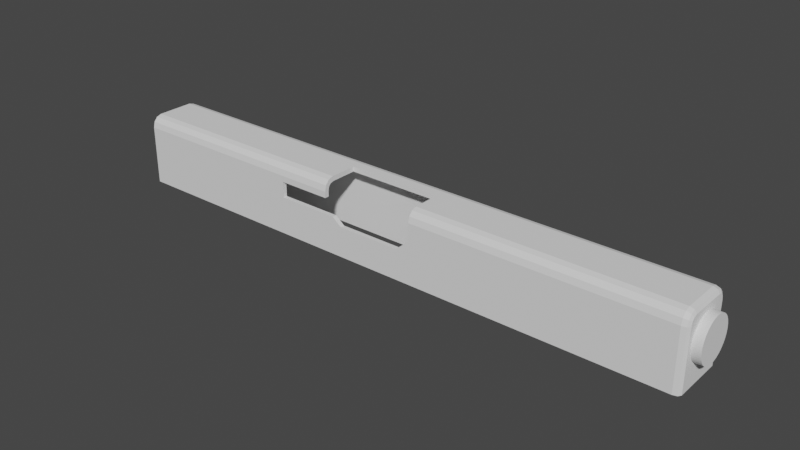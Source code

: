 # Source: glock.blend  (saved by Blender 3.5.10; exported with 4.5.12 LTS)
import bpy
from mathutils import Matrix  # noqa: F401  (used for matrix-valued properties, if any)

bpy.ops.wm.read_factory_settings(use_empty=True)
scene = bpy.context.scene
scene.name = 'Scene'

# ---- collections
col_collection = bpy.data.collections.new('Collection'); scene.collection.children.link(col_collection)

# ---- node groups
ng_auto_smooth = bpy.data.node_groups.new('Auto Smooth', 'GeometryNodeTree')
_s = ng_auto_smooth.interface.new_socket(name='Geometry', in_out='OUTPUT', socket_type='NodeSocketGeometry')
_s = ng_auto_smooth.interface.new_socket(name='Geometry', in_out='INPUT', socket_type='NodeSocketGeometry')
_s = ng_auto_smooth.interface.new_socket(name='Angle', in_out='INPUT', socket_type='NodeSocketFloat')
_s.subtype = 'ANGLE'
_s.min_value = 0.0
_s.max_value = 3.142
ng_auto_smooth.is_modifier = True
_N = ng_auto_smooth.nodes; _L = ng_auto_smooth.links
n0 = _N.new('NodeGroupOutput'); n0.name = 'Group Output'; n0.location = (480, -100)
n1 = _N.new('NodeGroupInput'); n1.name = 'Group Input'; n1.location = (-420, -300)
n2 = _N.new('NodeGroupInput'); n2.name = 'Group Input.001'; n2.location = (-60, -100)
n3 = _N.new('GeometryNodeSetShadeSmooth'); n3.name = 'Set Shade Smooth'; n3.location = (120, -100)
n3.domain = 'EDGE'
n4 = _N.new('GeometryNodeSetShadeSmooth'); n4.name = 'Set Shade Smooth.001'; n4.location = (300, -100)
n5 = _N.new('GeometryNodeInputMeshEdgeAngle'); n5.name = 'Edge Angle'; n5.location = (-420, -220)
n6 = _N.new('GeometryNodeInputEdgeSmooth'); n6.name = 'Is Edge Smooth'; n6.location = (-60, -160)
n7 = _N.new('GeometryNodeInputShadeSmooth'); n7.name = 'Is Face Smooth'; n7.location = (-240, -340)
n8 = _N.new('FunctionNodeBooleanMath'); n8.name = 'Boolean Math'; n8.location = (-60, -220)
n9 = _N.new('FunctionNodeCompare'); n9.name = 'Compare'; n9.location = (-240, -180)
n9.operation = 'LESS_EQUAL'
_L.new(n5.outputs[0], n9.inputs[0])
_L.new(n4.outputs[0], n0.inputs[0])
_L.new(n1.outputs[1], n9.inputs[1])
_L.new(n9.outputs[0], n8.inputs[0])
_L.new(n7.outputs[0], n8.inputs[1])
_L.new(n2.outputs[0], n3.inputs[0])
_L.new(n6.outputs[0], n3.inputs[1])
_L.new(n3.outputs[0], n4.inputs[0])
_L.new(n8.outputs[0], n3.inputs[2])
n0.is_active_output = True

# ---- world
world_world = bpy.data.worlds.new('World'); scene.world = world_world
world_world.use_nodes = True; world_world.node_tree.nodes.clear()
_N = world_world.node_tree.nodes; _L = world_world.node_tree.links
n0 = _N.new('ShaderNodeOutputWorld'); n0.name = 'World Output'; n0.location = (300, 300)
n1 = _N.new('ShaderNodeBackground'); n1.name = 'Background'; n1.location = (10, 300)
n1.inputs[0].default_value = (0.05088, 0.05088, 0.05088, 1.0)
_L.new(n1.outputs[0], n0.inputs[0])
n0.is_active_output = True
world_world.color = (0.05088, 0.05088, 0.05088)
world_world.use_sun_shadow = False
world_world.sun_shadow_jitter_overblur = 0.0

# ---- meshes
me_cube_001 = bpy.data.meshes.new('Cube.001')
me_cube_001.from_pydata([(-12.7, -1.0, -1.069), (-12.7, 1.0, -1.069), (-4.992, 1.0, -1.069), (-4.992, -1.0, -1.069), (-12.7, -1.0, 0.08357), (-12.7, 1.0, 0.08357), (-4.992, -1.0, 0.214), (-4.992, 1.0, 0.214), (-8.452, 1.0, -1.069), (-8.452, -1.0, -1.069), (-8.452, 1.0, 0.08357), (-8.452, -1.0, 0.08357), (-7.209, -1.0, -1.069), (-7.209, 1.0, 0.08357), (-7.209, 1.0, -1.069), (-7.209, -1.0, 0.08357), (-7.01, -1.0, -1.069), (-7.01, 1.0, 0.08357), (-7.01, 1.0, -1.069), (-7.01, -1.0, 0.08357), (-6.794, -1.0, -1.069), (-6.794, 1.0, -0.1418), (-6.794, 1.0, -1.069), (-6.794, -1.0, -0.1418), (-5.316, -1.0, -1.069), (-5.316, 1.0, -0.1418), (-5.316, 1.0, -1.069), (-5.316, -1.0, -0.1418), (-12.7, -1.0, 0.5759), (-12.7, 1.0, 0.5759), (-4.992, -1.0, 0.576), (-4.992, 1.0, 0.576), (-8.452, 1.0, 0.5759), (-8.452, -1.0, 0.5759), (-7.209, -1.0, 0.5759), (-7.209, 1.0, 0.5759), (-7.01, 1.0, 0.5759), (-6.794, 1.0, 0.5757), (-5.316, 1.0, 0.5757), (-12.7, 0.2959, 1.119), (0.9775, 0.2959, -1.069), (-4.992, 0.2959, 1.119), (0.9775, 0.2959, 0.214), (-8.452, 0.2959, 1.119), (-7.209, 0.2959, 1.119), (-7.01, 0.2959, 1.119), (-6.794, 0.2959, 1.119), (-5.316, 0.2959, 1.119), (0.9775, 0.2959, 0.576), (-12.7, -0.6432, 1.119), (-12.7, -1.0, 0.7618), (-12.7, -0.8216, 1.071), (-12.7, -0.9522, 0.9402), (-12.7, 1.0, 0.7618), (-12.7, 0.6383, 1.119), (-12.7, 0.9515, 0.9376), (-12.7, 0.8192, 1.07), (-4.992, 1.0, 0.7618), (-4.992, 0.6383, 1.119), (-4.992, 0.9515, 0.9376), (-4.992, 0.8192, 1.07), (-4.992, -1.0, 0.7618), (-4.992, -0.6432, 1.119), (-4.992, -0.9522, 0.9402), (-4.992, -0.8216, 1.071), (-8.452, -1.0, 0.7618), (-8.452, -0.6432, 1.119), (-8.452, -0.9522, 0.9402), (-8.452, -0.8216, 1.071), (-8.452, 0.6383, 1.119), (-8.452, 1.0, 0.7618), (-8.452, 0.8192, 1.07), (-8.452, 0.9515, 0.9376), (-7.209, 0.6383, 1.119), (-7.209, 1.0, 0.7618), (-7.209, 0.8192, 1.07), (-7.209, 0.9515, 0.9376), (-7.209, -0.6432, 1.119), (-7.209, -1.0, 0.7618), (-7.209, -0.8216, 1.071), (-7.209, -0.9522, 0.9402), (-7.01, 0.6383, 1.119), (-7.01, 1.0, 0.7618), (-7.01, 0.8192, 1.07), (-7.01, 0.9515, 0.9376), (-6.794, 0.6383, 1.119), (-6.794, 1.0, 0.7618), (-6.794, 0.8192, 1.07), (-6.794, 0.9515, 0.9376), (-5.316, 1.0, 0.7618), (-5.316, 0.6383, 1.119), (-5.316, 0.9515, 0.9376), (-5.316, 0.8192, 1.07), (0.9775, -0.8583, -1.069), (0.8358, -1.0, -1.069), (0.936, -0.9585, -1.069), (0.8358, 1.0, -1.069), (0.9775, 0.8583, -1.069), (0.936, 0.9585, -1.069), (0.8358, 1.0, 0.214), (0.9775, 0.8583, 0.214), (0.936, 0.9585, 0.214), (0.9775, -0.8583, 0.214), (0.8358, -1.0, 0.214), (0.936, -0.9585, 0.214), (0.8358, 1.0, 0.576), (0.9775, 0.8583, 0.576), (0.936, 0.9585, 0.576), (0.9775, -0.8583, 0.576), (0.8358, -1.0, 0.576), (0.936, -0.9585, 0.576), (0.9775, 0.2959, 0.9769), (0.8358, 0.2959, 1.119), (0.936, 0.2959, 1.077), (0.9775, -0.6246, 0.9769), (0.8358, -0.6432, 1.119), (0.936, -0.6377, 1.077), (0.9775, -0.8583, 0.7431), (0.8358, -1.0, 0.7618), (0.936, -0.9585, 0.7563), (0.9775, -0.7483, 0.9438), (0.8358, -0.8216, 1.071), (0.936, -0.8001, 1.034), (0.9775, -0.8252, 0.8668), (0.8358, -0.9522, 0.9402), (0.936, -0.915, 0.9187), (0.9775, 0.8583, 0.7426), (0.8358, 1.0, 0.7618), (0.936, 0.9585, 0.7562), (0.9775, 0.6196, 0.9769), (0.8358, 0.6383, 1.119), (0.936, 0.6328, 1.077), (0.9775, 0.8249, 0.8639), (0.8358, 0.9515, 0.9376), (0.936, 0.9144, 0.916), (0.9775, 0.7458, 0.9431), (0.8358, 0.8192, 1.07), (0.936, 0.7977, 1.033), (-12.7, -0.85, -1.069), (-12.7, 0.85, -1.069), (-4.992, 0.85, -1.069), (-4.992, -0.85, -1.069), (-12.7, -0.85, 0.08357), (-12.7, 0.85, 0.08357), (-4.992, -0.85, 0.214), (-4.992, 0.85, 0.214), (-8.452, 0.85, -1.069), (-8.452, -0.85, -1.069), (-8.452, 0.85, 0.08357), (-8.452, -0.85, 0.08357), (-7.209, -0.85, -1.069), (-7.209, 0.85, 0.08357), (-7.209, 0.85, -1.069), (-7.209, -0.85, 0.08357), (-7.01, -0.85, -1.069), (-7.01, 0.85, 0.08357), (-7.01, 0.85, -1.069), (-7.01, -0.85, 0.08357), (-6.794, -0.85, -1.069), (-6.794, 0.85, -0.1418), (-6.794, 0.85, -1.069), (-6.794, -0.85, -0.1418), (-5.316, -0.85, -1.069), (-5.316, 0.85, -0.1418), (-5.316, 0.85, -1.069), (-5.316, -0.85, -0.1418), (-12.7, -0.85, 0.5759), (-12.7, 0.85, 0.5759), (-4.992, -0.85, 0.576), (-4.992, 0.85, 0.576), (-8.452, 0.85, 0.5759), (-8.452, -0.85, 0.5759), (-7.209, -0.85, 0.5759), (-7.209, 0.85, 0.5759), (-7.01, 0.85, 0.5759), (-6.794, 0.85, 0.5757), (-5.316, 0.85, 0.5757), (-12.7, 0.2959, 0.9686), (0.8275, 0.2959, -1.069), (-4.992, 0.2959, 0.9686), (0.8275, 0.2959, 0.214), (-8.452, 0.2959, 0.9686), (-7.209, 0.2959, 0.9686), (-7.01, 0.2959, 0.9686), (-6.794, 0.2959, 0.9686), (-5.316, 0.2959, 0.9686), (0.8275, 0.2959, 0.576), (-12.7, -0.6235, 0.9686), (-12.7, -0.85, 0.7421), (-12.7, -0.744, 0.9363), (-12.7, -0.8177, 0.8626), (-12.7, 0.85, 0.7415), (-12.7, 0.6186, 0.9686), (-12.7, 0.8175, 0.8596), (-12.7, 0.7415, 0.9356), (-4.992, 0.85, 0.7415), (-4.992, 0.6186, 0.9686), (-4.992, 0.8175, 0.8596), (-4.992, 0.7415, 0.9356), (-4.992, -0.85, 0.7421), (-4.992, -0.6235, 0.9686), (-4.992, -0.8177, 0.8626), (-4.992, -0.744, 0.9363), (-8.452, -0.85, 0.7421), (-8.452, -0.6235, 0.9686), (-8.452, -0.8177, 0.8626), (-8.452, -0.744, 0.9363), (-8.452, 0.6186, 0.9686), (-8.452, 0.85, 0.7415), (-8.452, 0.7415, 0.9356), (-8.452, 0.8175, 0.8596), (-7.209, 0.6186, 0.9686), (-7.209, 0.85, 0.7415), (-7.209, 0.7415, 0.9356), (-7.209, 0.8175, 0.8596), (-7.209, -0.6235, 0.9686), (-7.209, -0.85, 0.7421), (-7.209, -0.744, 0.9363), (-7.209, -0.8177, 0.8626), (-7.01, 0.6186, 0.9686), (-7.01, 0.85, 0.7415), (-7.01, 0.7415, 0.9356), (-7.01, 0.8175, 0.8596), (-6.794, 0.6186, 0.9686), (-6.794, 0.85, 0.7415), (-6.794, 0.7415, 0.9356), (-6.794, 0.8175, 0.8596), (-5.316, 0.85, 0.7415), (-5.316, 0.6186, 0.9686), (-5.316, 0.8175, 0.8596), (-5.316, 0.7415, 0.9356), (0.8275, -0.8285, -1.069), (0.806, -0.85, -1.069), (0.8212, -0.8437, -1.069), (0.806, 0.85, -1.069), (0.8275, 0.8285, -1.069), (0.8212, 0.8437, -1.069), (0.806, 0.85, 0.214), (0.8275, 0.8285, 0.214), (0.8212, 0.8437, 0.214), (0.8275, -0.8285, 0.214), (0.806, -0.85, 0.214), (0.8212, -0.8437, 0.214), (0.806, 0.85, 0.576), (0.8275, 0.8285, 0.576), (0.8212, 0.8437, 0.576), (0.8275, -0.8285, 0.576), (0.806, -0.85, 0.576), (0.8212, -0.8437, 0.576), (0.8275, 0.2959, 0.9471), (0.806, 0.2959, 0.9686), (0.8212, 0.2959, 0.9623), (0.8282, -0.6204, 0.9453), (0.806, -0.6235, 0.9686), (0.8229, -0.6224, 0.9606), (0.8282, -0.8267, 0.739), (0.806, -0.85, 0.7421), (0.8229, -0.842, 0.741), (0.8284, -0.7315, 0.9147), (0.805, -0.7441, 0.9365), (0.8227, -0.7399, 0.9293), (0.8284, -0.7961, 0.8501), (0.805, -0.8179, 0.8627), (0.8227, -0.8107, 0.8585), (0.8282, 0.8266, 0.7383), (0.806, 0.85, 0.7415), (0.8229, 0.842, 0.7404), (0.8282, 0.6155, 0.9453), (0.806, 0.6186, 0.9686), (0.8229, 0.6175, 0.9606), (0.8284, 0.796, 0.8471), (0.8051, 0.8176, 0.8597), (0.8227, 0.8104, 0.8555), (0.8284, 0.729, 0.9141), (0.805, 0.7416, 0.9358), (0.8227, 0.7374, 0.9286)], [], [(109, 118, 61, 30), (115, 62, 64, 121), (43, 39, 49, 66), (48, 111, 114, 120, 123, 117, 108), (112, 41, 62, 115), (34, 78, 65, 33), (26, 25, 7, 2), (97, 100, 42, 40), (9, 11, 4, 0), (94, 103, 6, 3), (100, 106, 48, 42), (12, 15, 11, 9), (1, 5, 10, 8), (73, 69, 43, 44), (44, 43, 66, 77), (16, 19, 15, 12), (8, 10, 13, 14), (81, 73, 44, 45), (20, 23, 19, 16), (14, 13, 17, 18), (85, 81, 45, 46), (24, 27, 23, 20), (18, 17, 21, 22), (90, 85, 46, 47), (3, 6, 27, 24), (22, 21, 25, 26), (21, 37, 38, 25), (17, 36, 37, 21), (13, 35, 36, 17), (10, 32, 35, 13), (5, 29, 32, 10), (25, 38, 31, 7), (31, 57, 127, 105), (11, 33, 28, 4), (103, 109, 30, 6), (42, 48, 108, 102), (7, 31, 105, 99), (38, 89, 57, 31), (37, 86, 89, 38), (36, 82, 86, 37), (35, 74, 82, 36), (32, 70, 74, 35), (2, 7, 99, 96), (106, 126, 132, 135, 129, 111, 48), (29, 53, 70, 32), (58, 90, 47, 41), (130, 58, 41, 112), (33, 65, 50, 28), (69, 54, 39, 43), (60, 136, 133, 59), (58, 130, 136, 60), (66, 49, 51, 68), (68, 51, 52, 67), (67, 52, 50, 65), (90, 58, 60, 92), (92, 60, 59, 91), (91, 59, 57, 89), (124, 63, 61, 118), (59, 133, 127, 57), (121, 64, 63, 124), (77, 66, 68, 79), (79, 68, 67, 80), (80, 67, 65, 78), (54, 69, 71, 56), (56, 71, 72, 55), (55, 72, 70, 53), (69, 73, 75, 71), (71, 75, 76, 72), (72, 76, 74, 70), (73, 81, 83, 75), (75, 83, 84, 76), (76, 84, 82, 74), (81, 85, 87, 83), (83, 87, 88, 84), (84, 88, 86, 82), (85, 90, 92, 87), (87, 92, 91, 88), (88, 91, 89, 86), (100, 97, 98, 101), (101, 98, 96, 99), (103, 94, 95, 104), (104, 95, 93, 102), (106, 100, 101, 107), (107, 101, 99, 105), (109, 103, 104, 110), (110, 104, 102, 108), (129, 135, 137, 131), (131, 137, 136, 130), (135, 132, 134, 137), (137, 134, 133, 136), (132, 126, 128, 134), (134, 128, 127, 133), (120, 114, 116, 122), (122, 116, 115, 121), (123, 120, 122, 125), (125, 122, 121, 124), (117, 123, 125, 119), (119, 125, 124, 118), (114, 111, 113, 116), (116, 113, 112, 115), (108, 117, 119, 110), (110, 119, 118, 109), (111, 129, 131, 113), (113, 131, 130, 112), (126, 106, 107, 128), (128, 107, 105, 127), (40, 42, 102, 93), (247, 168, 199, 256), (253, 259, 202, 200), (181, 204, 187, 177), (186, 246, 255, 261, 258, 252, 249), (250, 253, 200, 179), (172, 171, 203, 216), (164, 140, 145, 163), (235, 178, 180, 238), (147, 138, 142, 149), (232, 141, 144, 241), (238, 180, 186, 244), (150, 147, 149, 153), (139, 146, 148, 143), (211, 182, 181, 207), (182, 215, 204, 181), (154, 150, 153, 157), (146, 152, 151, 148), (219, 183, 182, 211), (158, 154, 157, 161), (152, 156, 155, 151), (223, 184, 183, 219), (162, 158, 161, 165), (156, 160, 159, 155), (228, 185, 184, 223), (141, 162, 165, 144), (160, 164, 163, 159), (159, 163, 176, 175), (155, 159, 175, 174), (151, 155, 174, 173), (148, 151, 173, 170), (143, 148, 170, 167), (163, 145, 169, 176), (169, 243, 265, 195), (149, 142, 166, 171), (241, 144, 168, 247), (180, 240, 246, 186), (145, 237, 243, 169), (176, 169, 195, 227), (175, 176, 227, 224), (174, 175, 224, 220), (173, 174, 220, 212), (170, 173, 212, 208), (140, 234, 237, 145), (244, 186, 249, 267, 273, 270, 264), (167, 170, 208, 191), (196, 179, 185, 228), (268, 250, 179, 196), (171, 166, 188, 203), (207, 181, 177, 192), (198, 197, 271, 274), (196, 198, 274, 268), (204, 206, 189, 187), (206, 205, 190, 189), (205, 203, 188, 190), (228, 230, 198, 196), (230, 229, 197, 198), (229, 227, 195, 197), (262, 256, 199, 201), (197, 195, 265, 271), (259, 262, 201, 202), (215, 217, 206, 204), (217, 218, 205, 206), (218, 216, 203, 205), (192, 194, 209, 207), (194, 193, 210, 209), (193, 191, 208, 210), (207, 209, 213, 211), (209, 210, 214, 213), (210, 208, 212, 214), (211, 213, 221, 219), (213, 214, 222, 221), (214, 212, 220, 222), (219, 221, 225, 223), (221, 222, 226, 225), (222, 220, 224, 226), (223, 225, 230, 228), (225, 226, 229, 230), (226, 224, 227, 229), (238, 239, 236, 235), (239, 237, 234, 236), (241, 242, 233, 232), (242, 240, 231, 233), (244, 245, 239, 238), (245, 243, 237, 239), (247, 248, 242, 241), (248, 246, 240, 242), (267, 269, 275, 273), (269, 268, 274, 275), (273, 275, 272, 270), (275, 274, 271, 272), (270, 272, 266, 264), (272, 271, 265, 266), (258, 260, 254, 252), (260, 259, 253, 254), (261, 263, 260, 258), (263, 262, 259, 260), (255, 257, 263, 261), (257, 256, 262, 263), (252, 254, 251, 249), (254, 253, 250, 251), (246, 248, 257, 255), (248, 247, 256, 257), (249, 251, 269, 267), (251, 250, 268, 269), (264, 266, 245, 244), (266, 265, 243, 245), (178, 231, 240, 180), (5, 1, 139, 143), (1, 8, 146, 139), (3, 24, 162, 141), (0, 4, 142, 138), (29, 5, 143, 167), (6, 30, 168, 144), (8, 14, 152, 146), (9, 0, 138, 147), (11, 15, 153, 149), (33, 11, 149, 171), (12, 9, 147, 150), (14, 18, 156, 152), (15, 19, 157, 153), (16, 12, 150, 154), (18, 22, 160, 156), (19, 23, 161, 157), (20, 16, 154, 158), (22, 26, 164, 160), (23, 27, 165, 161), (24, 20, 158, 162), (26, 2, 140, 164), (27, 6, 144, 165), (4, 28, 166, 142), (34, 33, 171, 172), (41, 47, 185, 179), (47, 46, 184, 185), (46, 45, 183, 184), (45, 44, 182, 183), (51, 49, 187, 189), (52, 51, 189, 190), (50, 52, 190, 188), (64, 62, 200, 202), (63, 64, 202, 201), (61, 63, 201, 199), (77, 79, 217, 215), (79, 80, 218, 217), (80, 78, 216, 218), (54, 56, 194, 192), (56, 55, 193, 194), (55, 53, 191, 193), (28, 50, 188, 166), (49, 39, 177, 187), (39, 54, 192, 177), (53, 29, 167, 191), (62, 41, 179, 200), (30, 61, 199, 168), (78, 34, 172, 216), (44, 77, 215, 182), (98, 97, 235, 236), (96, 98, 236, 234), (95, 94, 232, 233), (93, 95, 233, 231), (40, 93, 231, 178), (94, 3, 141, 232), (97, 40, 178, 235), (2, 96, 234, 140)])
_uv = me_cube_001.uv_layers.new(name='UVMap')
_uv.uv.foreach_set('vector', [0.553, 0.753, 0.5777, 0.753, 0.5777, 0.875, 0.553, 0.875, 0.628, 0.7054, 0.75, 0.7054, 0.75, 0.75, 0.628, 0.75, 0.8061, 0.588, 0.875, 0.588, 0.875, 0.7012, 0.8061, 0.7016, 0.553, 0.588, 0.6062, 0.588, 0.6062, 0.7031, 0.6018, 0.7185, 0.5916, 0.7281, 0.5752, 0.7323, 0.553, 0.7323, 0.628, 0.588, 0.75, 0.588, 0.75, 0.7054, 0.628, 0.7054, 0.553, 0.9109, 0.5744, 0.9109, 0.5742, 0.9311, 0.553, 0.9311, 0.375, 0.37, 0.481, 0.37, 0.481, 0.375, 0.375, 0.375, 0.375, 0.5177, 0.481, 0.5177, 0.481, 0.588, 0.375, 0.588, 0.375, 0.9311, 0.481, 0.9311, 0.481, 1.0, 0.375, 1.0, 0.375, 0.753, 0.481, 0.753, 0.481, 0.875, 0.375, 0.875, 0.481, 0.5177, 0.553, 0.5177, 0.553, 0.588, 0.481, 0.588, 0.375, 0.9109, 0.481, 0.9109, 0.481, 0.9311, 0.375, 0.9311, 0.375, 0.25, 0.481, 0.25, 0.481, 0.3189, 0.375, 0.3189, 0.7859, 0.5459, 0.8061, 0.5463, 0.8061, 0.588, 0.7859, 0.588, 0.7859, 0.588, 0.8061, 0.588, 0.8061, 0.7016, 0.7859, 0.7018, 0.375, 0.9063, 0.481, 0.9063, 0.481, 0.9109, 0.375, 0.9109, 0.375, 0.3189, 0.481, 0.3189, 0.481, 0.3391, 0.375, 0.3391, 0.7813, 0.5456, 0.7859, 0.5459, 0.7859, 0.588, 0.7813, 0.588, 0.375, 0.9029, 0.481, 0.9029, 0.481, 0.9063, 0.375, 0.9063, 0.375, 0.3391, 0.481, 0.3391, 0.481, 0.3437, 0.375, 0.3437, 0.7779, 0.5454, 0.7813, 0.5456, 0.7813, 0.588, 0.7779, 0.588, 0.375, 0.88, 0.481, 0.88, 0.481, 0.9029, 0.375, 0.9029, 0.375, 0.3437, 0.481, 0.3437, 0.481, 0.3471, 0.375, 0.3471, 0.755, 0.5453, 0.7779, 0.5454, 0.7779, 0.588, 0.755, 0.588, 0.375, 0.875, 0.481, 0.875, 0.481, 0.88, 0.375, 0.88, 0.375, 0.3471, 0.481, 0.3471, 0.481, 0.37, 0.375, 0.37, 0.481, 0.3471, 0.553, 0.3471, 0.553, 0.37, 0.481, 0.37, 0.481, 0.3437, 0.553, 0.3437, 0.553, 0.3471, 0.481, 0.3471, 0.481, 0.3391, 0.553, 0.3391, 0.553, 0.3437, 0.481, 0.3437, 0.481, 0.3189, 0.553, 0.3189, 0.553, 0.3391, 0.481, 0.3391, 0.481, 0.25, 0.553, 0.25, 0.553, 0.3189, 0.481, 0.3189, 0.481, 0.37, 0.553, 0.37, 0.553, 0.375, 0.481, 0.375, 0.553, 0.375, 0.5769, 0.375, 0.577, 0.497, 0.553, 0.497, 0.481, 0.9311, 0.553, 0.9311, 0.553, 1.0, 0.481, 1.0, 0.481, 0.753, 0.553, 0.753, 0.553, 0.875, 0.481, 0.875, 0.481, 0.588, 0.553, 0.588, 0.553, 0.7323, 0.481, 0.7323, 0.481, 0.375, 0.553, 0.375, 0.553, 0.497, 0.481, 0.497, 0.553, 0.37, 0.5769, 0.37, 0.5769, 0.375, 0.553, 0.375, 0.553, 0.3471, 0.5767, 0.3471, 0.5769, 0.37, 0.553, 0.37, 0.553, 0.3437, 0.5765, 0.3437, 0.5767, 0.3471, 0.553, 0.3471, 0.553, 0.3391, 0.5762, 0.3391, 0.5765, 0.3437, 0.553, 0.3437, 0.553, 0.3189, 0.5757, 0.3189, 0.5762, 0.3391, 0.553, 0.3391, 0.375, 0.375, 0.481, 0.375, 0.481, 0.497, 0.375, 0.497, 0.553, 0.5177, 0.5749, 0.5177, 0.5911, 0.5219, 0.6017, 0.5318, 0.6062, 0.5475, 0.6062, 0.588, 0.553, 0.588, 0.553, 0.25, 0.5751, 0.25, 0.5757, 0.3189, 0.553, 0.3189, 0.75, 0.5452, 0.755, 0.5453, 0.755, 0.588, 0.75, 0.588, 0.628, 0.5452, 0.75, 0.5452, 0.75, 0.588, 0.628, 0.588, 0.553, 0.9311, 0.5742, 0.9311, 0.5738, 1.0, 0.553, 1.0, 0.8061, 0.5463, 0.875, 0.5468, 0.875, 0.588, 0.8061, 0.588, 0.625, 0.375, 0.625, 0.497, 0.601, 0.497, 0.601, 0.375, 0.75, 0.5452, 0.628, 0.5452, 0.628, 0.5, 0.75, 0.5, 0.8061, 0.7016, 0.875, 0.7012, 0.875, 0.75, 0.8061, 0.75, 0.625, 0.9311, 0.625, 1.0, 0.5994, 1.0, 0.5996, 0.9311, 0.5996, 0.9311, 0.5994, 1.0, 0.5738, 1.0, 0.5742, 0.9311, 0.755, 0.5453, 0.75, 0.5452, 0.75, 0.5, 0.755, 0.5, 0.625, 0.37, 0.625, 0.375, 0.601, 0.375, 0.6009, 0.37, 0.6009, 0.37, 0.601, 0.375, 0.5769, 0.375, 0.5769, 0.37, 0.6013, 0.753, 0.6013, 0.875, 0.5777, 0.875, 0.5777, 0.753, 0.601, 0.375, 0.601, 0.497, 0.577, 0.497, 0.5769, 0.375, 0.625, 0.753, 0.625, 0.875, 0.6013, 0.875, 0.6013, 0.753, 0.7859, 0.7018, 0.8061, 0.7016, 0.8061, 0.75, 0.7859, 0.75, 0.625, 0.9109, 0.625, 0.9311, 0.5996, 0.9311, 0.5997, 0.9109, 0.5997, 0.9109, 0.5996, 0.9311, 0.5742, 0.9311, 0.5744, 0.9109, 0.875, 0.5468, 0.8061, 0.5463, 0.8061, 0.5, 0.875, 0.5, 0.625, 0.25, 0.625, 0.3189, 0.6004, 0.3189, 0.6001, 0.25, 0.6001, 0.25, 0.6004, 0.3189, 0.5757, 0.3189, 0.5751, 0.25, 0.8061, 0.5463, 0.7859, 0.5459, 0.7859, 0.5, 0.8061, 0.5, 0.625, 0.3189, 0.625, 0.3391, 0.6006, 0.3391, 0.6004, 0.3189, 0.6004, 0.3189, 0.6006, 0.3391, 0.5762, 0.3391, 0.5757, 0.3189, 0.7859, 0.5459, 0.7813, 0.5456, 0.7813, 0.5, 0.7859, 0.5, 0.625, 0.3391, 0.625, 0.3437, 0.6007, 0.3437, 0.6006, 0.3391, 0.6006, 0.3391, 0.6007, 0.3437, 0.5765, 0.3437, 0.5762, 0.3391, 0.7813, 0.5456, 0.7779, 0.5454, 0.7779, 0.5, 0.7813, 0.5, 0.625, 0.3437, 0.625, 0.3471, 0.6009, 0.3471, 0.6007, 0.3437, 0.6007, 0.3437, 0.6009, 0.3471, 0.5767, 0.3471, 0.5765, 0.3437, 0.7779, 0.5454, 0.755, 0.5453, 0.755, 0.5, 0.7779, 0.5, 0.625, 0.3471, 0.625, 0.37, 0.6009, 0.37, 0.6009, 0.3471, 0.6009, 0.3471, 0.6009, 0.37, 0.5769, 0.37, 0.5767, 0.3471, 0.481, 0.5177, 0.375, 0.5177, 0.375, 0.5, 0.481, 0.5, 0.481, 0.5, 0.375, 0.5, 0.375, 0.497, 0.481, 0.497, 0.481, 0.753, 0.375, 0.753, 0.375, 0.75, 0.481, 0.75, 0.481, 0.75, 0.375, 0.75, 0.375, 0.7323, 0.481, 0.7323, 0.553, 0.5177, 0.481, 0.5177, 0.481, 0.5, 0.553, 0.5, 0.553, 0.5, 0.481, 0.5, 0.481, 0.497, 0.553, 0.497, 0.553, 0.753, 0.481, 0.753, 0.481, 0.75, 0.553, 0.75, 0.553, 0.75, 0.481, 0.75, 0.481, 0.7323, 0.553, 0.7323, 0.6062, 0.5475, 0.6017, 0.5318, 0.6189, 0.5239, 0.6248, 0.5446, 0.625, 0.5439, 0.625, 0.5027, 0.628, 0.5, 0.628, 0.5452, 0.6017, 0.5318, 0.5911, 0.5219, 0.602, 0.507, 0.6175, 0.5216, 0.6236, 0.5, 0.6024, 0.5, 0.601, 0.497, 0.625, 0.497, 0.5911, 0.5219, 0.5749, 0.5177, 0.5777, 0.5002, 0.5995, 0.5057, 0.5995, 0.5, 0.5777, 0.5, 0.577, 0.497, 0.601, 0.497, 0.6018, 0.7185, 0.6062, 0.7031, 0.6248, 0.7061, 0.619, 0.7264, 0.625, 0.7473, 0.625, 0.7067, 0.628, 0.7054, 0.628, 0.75, 0.5916, 0.7281, 0.6018, 0.7185, 0.6176, 0.7287, 0.6024, 0.743, 0.6028, 0.75, 0.6236, 0.75, 0.625, 0.753, 0.6013, 0.753, 0.5752, 0.7323, 0.5916, 0.7281, 0.5999, 0.7444, 0.5784, 0.7498, 0.5784, 0.75, 0.5999, 0.75, 0.6013, 0.753, 0.5777, 0.753, 0.6062, 0.7031, 0.6062, 0.588, 0.625, 0.588, 0.625, 0.7047, 0.625, 0.7047, 0.625, 0.588, 0.628, 0.588, 0.628, 0.7054, 0.553, 0.7323, 0.5752, 0.7323, 0.5769, 0.75, 0.553, 0.75, 0.553, 0.75, 0.5769, 0.75, 0.5777, 0.753, 0.553, 0.753, 0.6062, 0.588, 0.6062, 0.5475, 0.625, 0.5459, 0.625, 0.588, 0.625, 0.588, 0.625, 0.5459, 0.628, 0.5452, 0.628, 0.588, 0.5749, 0.5177, 0.553, 0.5177, 0.553, 0.5, 0.5762, 0.5, 0.5762, 0.5, 0.553, 0.5, 0.553, 0.497, 0.577, 0.497, 0.375, 0.588, 0.481, 0.588, 0.481, 0.7323, 0.375, 0.7323, 0.553, 0.753, 0.553, 0.875, 0.5777, 0.875, 0.5777, 0.753, 0.628, 0.7054, 0.628, 0.75, 0.75, 0.75, 0.75, 0.7054, 0.8061, 0.588, 0.8061, 0.7016, 0.875, 0.7012, 0.875, 0.588, 0.553, 0.588, 0.553, 0.7323, 0.5752, 0.7323, 0.5916, 0.7281, 0.6018, 0.7185, 0.6062, 0.7031, 0.6062, 0.588, 0.628, 0.588, 0.628, 0.7054, 0.75, 0.7054, 0.75, 0.588, 0.553, 0.9109, 0.553, 0.9311, 0.5742, 0.9311, 0.5744, 0.9109, 0.375, 0.37, 0.375, 0.375, 0.481, 0.375, 0.481, 0.37, 0.375, 0.5177, 0.375, 0.588, 0.481, 0.588, 0.481, 0.5177, 0.375, 0.9311, 0.375, 1.0, 0.481, 1.0, 0.481, 0.9311, 0.375, 0.753, 0.375, 0.875, 0.481, 0.875, 0.481, 0.753, 0.481, 0.5177, 0.481, 0.588, 0.553, 0.588, 0.553, 0.5177, 0.375, 0.9109, 0.375, 0.9311, 0.481, 0.9311, 0.481, 0.9109, 0.375, 0.25, 0.375, 0.3189, 0.481, 0.3189, 0.481, 0.25, 0.7859, 0.5459, 0.7859, 0.588, 0.8061, 0.588, 0.8061, 0.5463, 0.7859, 0.588, 0.7859, 0.7018, 0.8061, 0.7016, 0.8061, 0.588, 0.375, 0.9063, 0.375, 0.9109, 0.481, 0.9109, 0.481, 0.9063, 0.375, 0.3189, 0.375, 0.3391, 0.481, 0.3391, 0.481, 0.3189, 0.7813, 0.5456, 0.7813, 0.588, 0.7859, 0.588, 0.7859, 0.5459, 0.375, 0.9029, 0.375, 0.9063, 0.481, 0.9063, 0.481, 0.9029, 0.375, 0.3391, 0.375, 0.3437, 0.481, 0.3437, 0.481, 0.3391, 0.7779, 0.5454, 0.7779, 0.588, 0.7813, 0.588, 0.7813, 0.5456, 0.375, 0.88, 0.375, 0.9029, 0.481, 0.9029, 0.481, 0.88, 0.375, 0.3437, 0.375, 0.3471, 0.481, 0.3471, 0.481, 0.3437, 0.755, 0.5453, 0.755, 0.588, 0.7779, 0.588, 0.7779, 0.5454, 0.375, 0.875, 0.375, 0.88, 0.481, 0.88, 0.481, 0.875, 0.375, 0.3471, 0.375, 0.37, 0.481, 0.37, 0.481, 0.3471, 0.481, 0.3471, 0.481, 0.37, 0.553, 0.37, 0.553, 0.3471, 0.481, 0.3437, 0.481, 0.3471, 0.553, 0.3471, 0.553, 0.3437, 0.481, 0.3391, 0.481, 0.3437, 0.553, 0.3437, 0.553, 0.3391, 0.481, 0.3189, 0.481, 0.3391, 0.553, 0.3391, 0.553, 0.3189, 0.481, 0.25, 0.481, 0.3189, 0.553, 0.3189, 0.553, 0.25, 0.481, 0.37, 0.481, 0.375, 0.553, 0.375, 0.553, 0.37, 0.553, 0.375, 0.553, 0.497, 0.577, 0.497, 0.5769, 0.375, 0.481, 0.9311, 0.481, 1.0, 0.553, 1.0, 0.553, 0.9311, 0.481, 0.753, 0.481, 0.875, 0.553, 0.875, 0.553, 0.753, 0.481, 0.588, 0.481, 0.7323, 0.553, 0.7323, 0.553, 0.588, 0.481, 0.375, 0.481, 0.497, 0.553, 0.497, 0.553, 0.375, 0.553, 0.37, 0.553, 0.375, 0.5769, 0.375, 0.5769, 0.37, 0.553, 0.3471, 0.553, 0.37, 0.5769, 0.37, 0.5767, 0.3471, 0.553, 0.3437, 0.553, 0.3471, 0.5767, 0.3471, 0.5765, 0.3437, 0.553, 0.3391, 0.553, 0.3437, 0.5765, 0.3437, 0.5762, 0.3391, 0.553, 0.3189, 0.553, 0.3391, 0.5762, 0.3391, 0.5757, 0.3189, 0.375, 0.375, 0.375, 0.497, 0.481, 0.497, 0.481, 0.375, 0.553, 0.5177, 0.553, 0.588, 0.6062, 0.588, 0.6062, 0.5475, 0.6017, 0.5318, 0.5911, 0.5219, 0.5749, 0.5177, 0.553, 0.25, 0.553, 0.3189, 0.5757, 0.3189, 0.5751, 0.25, 0.75, 0.5452, 0.75, 0.588, 0.755, 0.588, 0.755, 0.5453, 0.628, 0.5452, 0.628, 0.588, 0.75, 0.588, 0.75, 0.5452, 0.553, 0.9311, 0.553, 1.0, 0.5738, 1.0, 0.5742, 0.9311, 0.8061, 0.5463, 0.8061, 0.588, 0.875, 0.588, 0.875, 0.5468, 0.625, 0.375, 0.601, 0.375, 0.601, 0.497, 0.625, 0.497, 0.75, 0.5452, 0.75, 0.5, 0.628, 0.5, 0.628, 0.5452, 0.8061, 0.7016, 0.8061, 0.75, 0.875, 0.75, 0.875, 0.7012, 0.625, 0.9311, 0.5996, 0.9311, 0.5994, 1.0, 0.625, 1.0, 0.5996, 0.9311, 0.5742, 0.9311, 0.5738, 1.0, 0.5994, 1.0, 0.755, 0.5453, 0.755, 0.5, 0.75, 0.5, 0.75, 0.5452, 0.625, 0.37, 0.6009, 0.37, 0.601, 0.375, 0.625, 0.375, 0.6009, 0.37, 0.5769, 0.37, 0.5769, 0.375, 0.601, 0.375, 0.6013, 0.753, 0.5777, 0.753, 0.5777, 0.875, 0.6013, 0.875, 0.601, 0.375, 0.5769, 0.375, 0.577, 0.497, 0.601, 0.497, 0.625, 0.753, 0.6013, 0.753, 0.6013, 0.875, 0.625, 0.875, 0.7859, 0.7018, 0.7859, 0.75, 0.8061, 0.75, 0.8061, 0.7016, 0.625, 0.9109, 0.5997, 0.9109, 0.5996, 0.9311, 0.625, 0.9311, 0.5997, 0.9109, 0.5744, 0.9109, 0.5742, 0.9311, 0.5996, 0.9311, 0.875, 0.5468, 0.875, 0.5, 0.8061, 0.5, 0.8061, 0.5463, 0.625, 0.25, 0.6001, 0.25, 0.6004, 0.3189, 0.625, 0.3189, 0.6001, 0.25, 0.5751, 0.25, 0.5757, 0.3189, 0.6004, 0.3189, 0.8061, 0.5463, 0.8061, 0.5, 0.7859, 0.5, 0.7859, 0.5459, 0.625, 0.3189, 0.6004, 0.3189, 0.6006, 0.3391, 0.625, 0.3391, 0.6004, 0.3189, 0.5757, 0.3189, 0.5762, 0.3391, 0.6006, 0.3391, 0.7859, 0.5459, 0.7859, 0.5, 0.7813, 0.5, 0.7813, 0.5456, 0.625, 0.3391, 0.6006, 0.3391, 0.6007, 0.3437, 0.625, 0.3437, 0.6006, 0.3391, 0.5762, 0.3391, 0.5765, 0.3437, 0.6007, 0.3437, 0.7813, 0.5456, 0.7813, 0.5, 0.7779, 0.5, 0.7779, 0.5454, 0.625, 0.3437, 0.6007, 0.3437, 0.6009, 0.3471, 0.625, 0.3471, 0.6007, 0.3437, 0.5765, 0.3437, 0.5767, 0.3471, 0.6009, 0.3471, 0.7779, 0.5454, 0.7779, 0.5, 0.755, 0.5, 0.755, 0.5453, 0.625, 0.3471, 0.6009, 0.3471, 0.6009, 0.37, 0.625, 0.37, 0.6009, 0.3471, 0.5767, 0.3471, 0.5769, 0.37, 0.6009, 0.37, 0.481, 0.5177, 0.481, 0.5, 0.375, 0.5, 0.375, 0.5177, 0.481, 0.5, 0.481, 0.497, 0.375, 0.497, 0.375, 0.5, 0.481, 0.753, 0.481, 0.75, 0.375, 0.75, 0.375, 0.753, 0.481, 0.75, 0.481, 0.7323, 0.375, 0.7323, 0.375, 0.75, 0.553, 0.5177, 0.553, 0.5, 0.481, 0.5, 0.481, 0.5177, 0.553, 0.5, 0.553, 0.497, 0.481, 0.497, 0.481, 0.5, 0.553, 0.753, 0.553, 0.75, 0.481, 0.75, 0.481, 0.753, 0.553, 0.75, 0.553, 0.7323, 0.481, 0.7323, 0.481, 0.75, 0.6062, 0.5475, 0.6248, 0.5446, 0.6189, 0.5239, 0.6017, 0.5318, 0.625, 0.5439, 0.628, 0.5452, 0.628, 0.5, 0.625, 0.5027, 0.6017, 0.5318, 0.6175, 0.5216, 0.602, 0.507, 0.5911, 0.5219, 0.6236, 0.5, 0.625, 0.497, 0.601, 0.497, 0.6024, 0.5, 0.5911, 0.5219, 0.5995, 0.5057, 0.5777, 0.5002, 0.5749, 0.5177, 0.5995, 0.5, 0.601, 0.497, 0.577, 0.497, 0.5777, 0.5, 0.6018, 0.7185, 0.619, 0.7264, 0.6248, 0.7061, 0.6062, 0.7031, 0.625, 0.7473, 0.628, 0.75, 0.628, 0.7054, 0.625, 0.7067, 0.5916, 0.7281, 0.6024, 0.743, 0.6176, 0.7287, 0.6018, 0.7185, 0.6028, 0.75, 0.6013, 0.753, 0.625, 0.753, 0.6236, 0.75, 0.5752, 0.7323, 0.5784, 0.7498, 0.5999, 0.7444, 0.5916, 0.7281, 0.5784, 0.75, 0.5777, 0.753, 0.6013, 0.753, 0.5999, 0.75, 0.6062, 0.7031, 0.625, 0.7047, 0.625, 0.588, 0.6062, 0.588, 0.625, 0.7047, 0.628, 0.7054, 0.628, 0.588, 0.625, 0.588, 0.553, 0.7323, 0.553, 0.75, 0.5769, 0.75, 0.5752, 0.7323, 0.553, 0.75, 0.553, 0.753, 0.5777, 0.753, 0.5769, 0.75, 0.6062, 0.588, 0.625, 0.588, 0.625, 0.5459, 0.6062, 0.5475, 0.625, 0.588, 0.628, 0.588, 0.628, 0.5452, 0.625, 0.5459, 0.5749, 0.5177, 0.5762, 0.5, 0.553, 0.5, 0.553, 0.5177, 0.5762, 0.5, 0.577, 0.497, 0.553, 0.497, 0.553, 0.5, 0.375, 0.588, 0.375, 0.7323, 0.481, 0.7323, 0.481, 0.588, 0.481, 0.25, 0.375, 0.25, 0.375, 0.25, 0.481, 0.25, 0.375, 0.25, 0.375, 0.3189, 0.375, 0.3189, 0.375, 0.25, 0.375, 0.875, 0.375, 0.88, 0.375, 0.88, 0.375, 0.875, 0.375, 1.0, 0.481, 1.0, 0.481, 1.0, 0.375, 1.0, 0.553, 0.25, 0.481, 0.25, 0.481, 0.25, 0.553, 0.25, 0.481, 0.875, 0.553, 0.875, 0.553, 0.875, 0.481, 0.875, 0.375, 0.3189, 0.375, 0.3391, 0.375, 0.3391, 0.375, 0.3189, 0.375, 0.9311, 0.375, 1.0, 0.375, 1.0, 0.375, 0.9311, 0.481, 0.9311, 0.481, 0.9109, 0.481, 0.9109, 0.481, 0.9311, 0.553, 0.9311, 0.481, 0.9311, 0.481, 0.9311, 0.553, 0.9311, 0.375, 0.9109, 0.375, 0.9311, 0.375, 0.9311, 0.375, 0.9109, 0.375, 0.3391, 0.375, 0.3437, 0.375, 0.3437, 0.375, 0.3391, 0.481, 0.9109, 0.481, 0.9063, 0.481, 0.9063, 0.481, 0.9109, 0.375, 0.9063, 0.375, 0.9109, 0.375, 0.9109, 0.375, 0.9063, 0.375, 0.3437, 0.375, 0.3471, 0.375, 0.3471, 0.375, 0.3437, 0.481, 0.9063, 0.481, 0.9029, 0.481, 0.9029, 0.481, 0.9063, 0.375, 0.9029, 0.375, 0.9063, 0.375, 0.9063, 0.375, 0.9029, 0.375, 0.3471, 0.375, 0.37, 0.375, 0.37, 0.375, 0.3471, 0.481, 0.9029, 0.481, 0.88, 0.481, 0.88, 0.481, 0.9029, 0.375, 0.88, 0.375, 0.9029, 0.375, 0.9029, 0.375, 0.88, 0.375, 0.37, 0.375, 0.375, 0.375, 0.375, 0.375, 0.37, 0.481, 0.88, 0.481, 0.875, 0.481, 0.875, 0.481, 0.88, 0.481, 1.0, 0.553, 1.0, 0.553, 1.0, 0.481, 1.0, 0.553, 0.9109, 0.553, 0.9311, 0.553, 0.9311, 0.553, 0.9109, 0.75, 0.588, 0.755, 0.588, 0.755, 0.588, 0.75, 0.588, 0.755, 0.588, 0.7779, 0.588, 0.7779, 0.588, 0.755, 0.588, 0.7779, 0.588, 0.7813, 0.588, 0.7813, 0.588, 0.7779, 0.588, 0.7813, 0.588, 0.7859, 0.588, 0.7859, 0.588, 0.7813, 0.588, 0.875, 0.75, 0.875, 0.7012, 0.875, 0.7012, 0.875, 0.75, 0.5994, 1.0, 0.625, 1.0, 0.625, 1.0, 0.5994, 1.0, 0.5738, 1.0, 0.5994, 1.0, 0.5994, 1.0, 0.5738, 1.0, 0.75, 0.75, 0.75, 0.7054, 0.75, 0.7054, 0.75, 0.75, 0.6013, 0.875, 0.625, 0.875, 0.625, 0.875, 0.6013, 0.875, 0.5777, 0.875, 0.6013, 0.875, 0.6013, 0.875, 0.5777, 0.875, 0.7859, 0.7018, 0.7859, 0.75, 0.7859, 0.75, 0.7859, 0.7018, 0.625, 0.9109, 0.5997, 0.9109, 0.5997, 0.9109, 0.625, 0.9109, 0.5997, 0.9109, 0.5744, 0.9109, 0.5744, 0.9109, 0.5997, 0.9109, 0.875, 0.5468, 0.875, 0.5, 0.875, 0.5, 0.875, 0.5468, 0.625, 0.25, 0.6001, 0.25, 0.6001, 0.25, 0.625, 0.25, 0.6001, 0.25, 0.5751, 0.25, 0.5751, 0.25, 0.6001, 0.25, 0.553, 1.0, 0.5738, 1.0, 0.5738, 1.0, 0.553, 1.0, 0.875, 0.7012, 0.875, 0.588, 0.875, 0.588, 0.875, 0.7012, 0.875, 0.588, 0.875, 0.5468, 0.875, 0.5468, 0.875, 0.588, 0.5751, 0.25, 0.553, 0.25, 0.553, 0.25, 0.5751, 0.25, 0.75, 0.7054, 0.75, 0.588, 0.75, 0.588, 0.75, 0.7054, 0.553, 0.875, 0.5777, 0.875, 0.5777, 0.875, 0.553, 0.875, 0.5744, 0.9109, 0.553, 0.9109, 0.553, 0.9109, 0.5744, 0.9109, 0.7859, 0.588, 0.7859, 0.7018, 0.7859, 0.7018, 0.7859, 0.588, 0.375, 0.5, 0.375, 0.5177, 0.375, 0.5177, 0.375, 0.5, 0.375, 0.497, 0.375, 0.5, 0.375, 0.5, 0.375, 0.497, 0.375, 0.75, 0.375, 0.753, 0.375, 0.753, 0.375, 0.75, 0.375, 0.7323, 0.375, 0.75, 0.375, 0.75, 0.375, 0.7323, 0.375, 0.588, 0.375, 0.7323, 0.375, 0.7323, 0.375, 0.588, 0.375, 0.753, 0.375, 0.875, 0.375, 0.875, 0.375, 0.753, 0.375, 0.5177, 0.375, 0.588, 0.375, 0.588, 0.375, 0.5177, 0.375, 0.375, 0.375, 0.497, 0.375, 0.497, 0.375, 0.375])
me_cube_001.update()
me_cylinder = bpy.data.meshes.new('Cylinder')
me_cylinder.from_pydata([(0.0, 1.0, -1.0), (0.0, 1.0, 1.0), (0.1951, 0.9808, -1.0), (0.1951, 0.9808, 1.0), (0.3827, 0.9239, -1.0), (0.3827, 0.9239, 1.0), (0.5556, 0.8315, -1.0), (0.5556, 0.8315, 1.0), (0.7071, 0.7071, -1.0), (0.7071, 0.7071, 1.0), (0.8315, 0.5556, -1.0), (0.8315, 0.5556, 1.0), (0.9239, 0.3827, -1.0), (0.9239, 0.3827, 1.0), (0.9808, 0.1951, -1.0), (0.9808, 0.1951, 1.0), (1.0, 0.0, -1.0), (1.0, 0.0, 1.0), (0.9808, -0.1951, -1.0), (0.9808, -0.1951, 1.0), (0.9239, -0.3827, -1.0), (0.9239, -0.3827, 1.0), (0.8315, -0.5556, -1.0), (0.8315, -0.5556, 1.0), (0.7071, -0.7071, -1.0), (0.7071, -0.7071, 1.0), (0.5556, -0.8315, -1.0), (0.5556, -0.8315, 1.0), (0.3827, -0.9239, -1.0), (0.3827, -0.9239, 1.0), (0.1951, -0.9808, -1.0), (0.1951, -0.9808, 1.0), (0.0, -1.0, -1.0), (0.0, -1.0, 1.0), (-0.1951, -0.9808, -1.0), (-0.1951, -0.9808, 1.0), (-0.3827, -0.9239, -1.0), (-0.3827, -0.9239, 1.0), (-0.5556, -0.8315, -1.0), (-0.5556, -0.8315, 1.0), (-0.7071, -0.7071, -1.0), (-0.7071, -0.7071, 1.0), (-0.8315, -0.5556, -1.0), (-0.8315, -0.5556, 1.0), (-0.9239, -0.3827, -1.0), (-0.9239, -0.3827, 1.0), (-0.9808, -0.1951, -1.0), (-0.9808, -0.1951, 1.0), (-1.0, 0.0, -1.0), (-1.0, 0.0, 1.0), (-0.9808, 0.1951, -1.0), (-0.9808, 0.1951, 1.0), (-0.9239, 0.3827, -1.0), (-0.9239, 0.3827, 1.0), (-0.8315, 0.5556, -1.0), (-0.8315, 0.5556, 1.0), (-0.7071, 0.7071, -1.0), (-0.7071, 0.7071, 1.0), (-0.5556, 0.8315, -1.0), (-0.5556, 0.8315, 1.0), (-0.3827, 0.9239, -1.0), (-0.3827, 0.9239, 1.0), (-0.1951, 0.9808, -1.0), (-0.1951, 0.9808, 1.0)], [], [(0, 1, 3, 2), (2, 3, 5, 4), (4, 5, 7, 6), (6, 7, 9, 8), (8, 9, 11, 10), (10, 11, 13, 12), (12, 13, 15, 14), (14, 15, 17, 16), (16, 17, 19, 18), (18, 19, 21, 20), (20, 21, 23, 22), (22, 23, 25, 24), (24, 25, 27, 26), (26, 27, 29, 28), (28, 29, 31, 30), (30, 31, 33, 32), (32, 33, 35, 34), (34, 35, 37, 36), (36, 37, 39, 38), (38, 39, 41, 40), (40, 41, 43, 42), (42, 43, 45, 44), (44, 45, 47, 46), (46, 47, 49, 48), (48, 49, 51, 50), (50, 51, 53, 52), (52, 53, 55, 54), (54, 55, 57, 56), (56, 57, 59, 58), (58, 59, 61, 60), (3, 1, 63, 61, 59, 57, 55, 53, 51, 49, 47, 45, 43, 41, 39, 37, 35, 33, 31, 29, 27, 25, 23, 21, 19, 17, 15, 13, 11, 9, 7, 5), (60, 61, 63, 62), (62, 63, 1, 0), (0, 2, 4, 6, 8, 10, 12, 14, 16, 18, 20, 22, 24, 26, 28, 30, 32, 34, 36, 38, 40, 42, 44, 46, 48, 50, 52, 54, 56, 58, 60, 62)])
me_cylinder.polygons.foreach_set('use_smooth', [True] * 34)
_uv = me_cylinder.uv_layers.new(name='UVMap')
_uv.uv.foreach_set('vector', [1.0, 0.5, 1.0, 1.0, 0.9688, 1.0, 0.9688, 0.5, 0.9688, 0.5, 0.9688, 1.0, 0.9375, 1.0, 0.9375, 0.5, 0.9375, 0.5, 0.9375, 1.0, 0.9062, 1.0, 0.9062, 0.5, 0.9062, 0.5, 0.9062, 1.0, 0.875, 1.0, 0.875, 0.5, 0.875, 0.5, 0.875, 1.0, 0.8438, 1.0, 0.8438, 0.5, 0.8438, 0.5, 0.8438, 1.0, 0.8125, 1.0, 0.8125, 0.5, 0.8125, 0.5, 0.8125, 1.0, 0.7812, 1.0, 0.7812, 0.5, 0.7812, 0.5, 0.7812, 1.0, 0.75, 1.0, 0.75, 0.5, 0.75, 0.5, 0.75, 1.0, 0.7188, 1.0, 0.7188, 0.5, 0.7188, 0.5, 0.7188, 1.0, 0.6875, 1.0, 0.6875, 0.5, 0.6875, 0.5, 0.6875, 1.0, 0.6562, 1.0, 0.6562, 0.5, 0.6562, 0.5, 0.6562, 1.0, 0.625, 1.0, 0.625, 0.5, 0.625, 0.5, 0.625, 1.0, 0.5938, 1.0, 0.5938, 0.5, 0.5938, 0.5, 0.5938, 1.0, 0.5625, 1.0, 0.5625, 0.5, 0.5625, 0.5, 0.5625, 1.0, 0.5312, 1.0, 0.5312, 0.5, 0.5312, 0.5, 0.5312, 1.0, 0.5, 1.0, 0.5, 0.5, 0.5, 0.5, 0.5, 1.0, 0.4688, 1.0, 0.4688, 0.5, 0.4688, 0.5, 0.4688, 1.0, 0.4375, 1.0, 0.4375, 0.5, 0.4375, 0.5, 0.4375, 1.0, 0.4062, 1.0, 0.4062, 0.5, 0.4062, 0.5, 0.4062, 1.0, 0.375, 1.0, 0.375, 0.5, 0.375, 0.5, 0.375, 1.0, 0.3438, 1.0, 0.3438, 0.5, 0.3438, 0.5, 0.3438, 1.0, 0.3125, 1.0, 0.3125, 0.5, 0.3125, 0.5, 0.3125, 1.0, 0.2812, 1.0, 0.2812, 0.5, 0.2812, 0.5, 0.2812, 1.0, 0.25, 1.0, 0.25, 0.5, 0.25, 0.5, 0.25, 1.0, 0.2188, 1.0, 0.2188, 0.5, 0.2188, 0.5, 0.2188, 1.0, 0.1875, 1.0, 0.1875, 0.5, 0.1875, 0.5, 0.1875, 1.0, 0.1562, 1.0, 0.1562, 0.5, 0.1562, 0.5, 0.1562, 1.0, 0.125, 1.0, 0.125, 0.5, 0.125, 0.5, 0.125, 1.0, 0.09375, 1.0, 0.09375, 0.5, 0.09375, 0.5, 0.09375, 1.0, 0.0625, 1.0, 0.0625, 0.5, 0.2968, 0.4854, 0.25, 0.49, 0.2032, 0.4854, 0.1582, 0.4717, 0.1167, 0.4496, 0.08029, 0.4197, 0.05045, 0.3833, 0.02827, 0.3418, 0.01461, 0.2968, 0.01, 0.25, 0.01461, 0.2032, 0.02827, 0.1582, 0.05045, 0.1167, 0.08029, 0.08029, 0.1167, 0.05045, 0.1582, 0.02827, 0.2032, 0.01461, 0.25, 0.01, 0.2968, 0.01461, 0.3418, 0.02827, 0.3833, 0.05045, 0.4197, 0.08029, 0.4496, 0.1167, 0.4717, 0.1582, 0.4854, 0.2032, 0.49, 0.25, 0.4854, 0.2968, 0.4717, 0.3418, 0.4496, 0.3833, 0.4197, 0.4197, 0.3833, 0.4496, 0.3418, 0.4717, 0.0625, 0.5, 0.0625, 1.0, 0.03125, 1.0, 0.03125, 0.5, 0.03125, 0.5, 0.03125, 1.0, 0.0, 1.0, 0.0, 0.5, 0.75, 0.49, 0.7968, 0.4854, 0.8418, 0.4717, 0.8833, 0.4496, 0.9197, 0.4197, 0.9496, 0.3833, 0.9717, 0.3418, 0.9854, 0.2968, 0.99, 0.25, 0.9854, 0.2032, 0.9717, 0.1582, 0.9496, 0.1167, 0.9197, 0.08029, 0.8833, 0.05045, 0.8418, 0.02827, 0.7968, 0.01461, 0.75, 0.01, 0.7032, 0.01461, 0.6582, 0.02827, 0.6167, 0.05045, 0.5803, 0.08029, 0.5504, 0.1167, 0.5283, 0.1582, 0.5146, 0.2032, 0.51, 0.25, 0.5146, 0.2968, 0.5283, 0.3418, 0.5504, 0.3833, 0.5803, 0.4197, 0.6167, 0.4496, 0.6582, 0.4717, 0.7032, 0.4854])
me_cylinder.update()

# ---- objects
ob_reference = bpy.data.objects.new('reference', None)
ob_cube = bpy.data.objects.new('Cube', me_cube_001)
ob_cylinder = bpy.data.objects.new('Cylinder', me_cylinder)

# ---- transforms, parenting, visibility, modifiers, constraints
ob_reference.location = (0.0, 10.0, 2.515)
ob_reference.rotation_euler = (1.571, 0.0, 0.0)
ob_reference.empty_display_type = 'IMAGE'
ob_reference.empty_display_size = 5.0
ob_reference.use_empty_image_alpha = True
ob_reference.color = (1.0, 1.0, 1.0, 0.25)
ob_cube.location = (2.065, -5.25e-07, 3.908)
ob_cube.scale = (0.3071, 0.2079, 0.2326)
ob_cylinder.location = (2.276, -5.297e-07, 3.942)
ob_cylinder.rotation_euler = (-0.0, 1.571, 0.0)
ob_cylinder.scale = (0.1507, 0.1507, 0.1507)
_m = ob_cylinder.modifiers.new('Auto Smooth', 'NODES')
_m.node_group = ng_auto_smooth
_gi = [s.identifier for s in ng_auto_smooth.interface.items_tree if s.item_type == 'SOCKET' and s.in_out == 'INPUT']
_m[_gi[1]] = 0.5236  # Angle

# ---- collection membership
col_collection.objects.link(ob_reference)
col_collection.objects.link(ob_cube)
col_collection.objects.link(ob_cylinder)

# ---- scene / render settings (as saved in the file)
scene.frame_start = 1; scene.frame_end = 250; scene.frame_set(1)
scene.render.engine = 'BLENDER_EEVEE_NEXT'
scene.cycles.sampling_pattern = 'TABULATED_SOBOL'
scene.view_settings.view_transform = 'Filmic'
bpy.context.view_layer.update()

# ---- added for rendering (the .blend has no active camera and no usable light): camera, sun
cam_auto = bpy.data.cameras.new('AutoCamera')
cam_auto.lens = 50.0
cam_auto.sensor_width = 36.0
cam_auto.clip_end = 1000.0
ob_auto_camera = bpy.data.objects.new('AutoCamera', cam_auto)
scene.collection.objects.link(ob_auto_camera)
ob_auto_camera.location = (4.28671, -4.78958, 7.10654)
ob_auto_camera.rotation_euler = (1.09748, -7.21219e-08, 0.694738)
scene.camera = ob_auto_camera
light_auto_sun = bpy.data.lights.new('AutoSun', 'SUN')
light_auto_sun.energy = 3.0
light_auto_sun.angle = 0.0523599
ob_auto_sun = bpy.data.objects.new('AutoSun', light_auto_sun)
scene.collection.objects.link(ob_auto_sun)
ob_auto_sun.rotation_euler = (0.872665, 0.174533, 0.523599)
bpy.context.view_layer.update()
